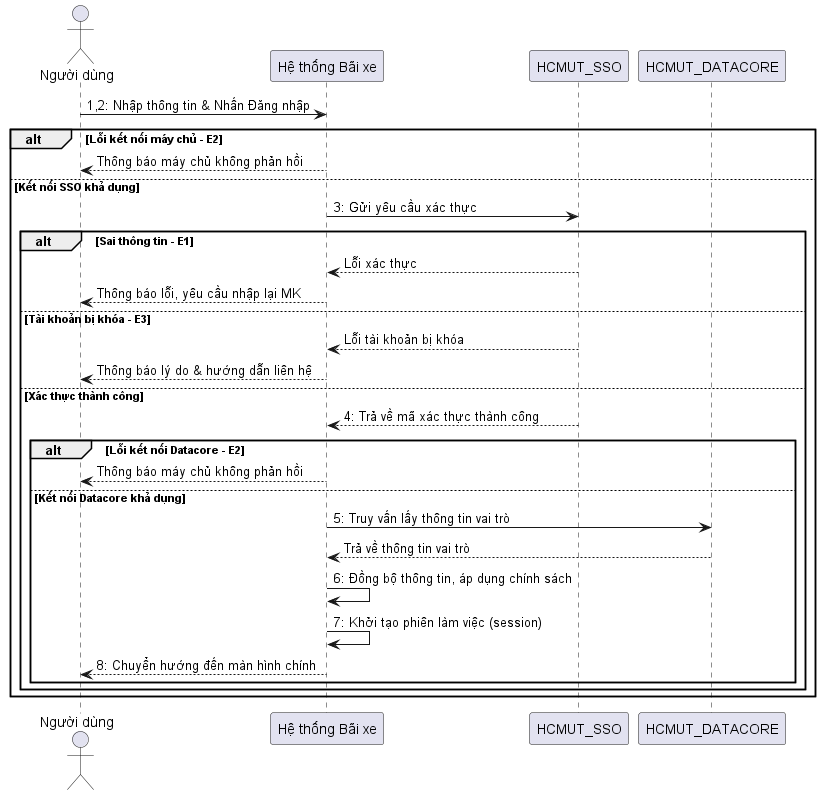

The diagram above was rendered by PlantUML. Its source (embedded in the PNG):
@startuml
actor "Người dùng" as User
participant "Hệ thống Bãi xe" as System
participant "HCMUT_SSO" as SSO
participant "HCMUT_DATACORE" as Datacore

User -> System: 1,2: Nhập thông tin & Nhấn Đăng nhập
alt Lỗi kết nối máy chủ - E2
    System --> User: Thông báo máy chủ không phản hồi
else Kết nối SSO khả dụng
    System -> SSO: 3: Gửi yêu cầu xác thực
    alt Sai thông tin - E1
        SSO --> System: Lỗi xác thực
        System --> User: Thông báo lỗi, yêu cầu nhập lại MK
    else Tài khoản bị khóa - E3
        SSO --> System: Lỗi tài khoản bị khóa
        System --> User: Thông báo lý do & hướng dẫn liên hệ
    else Xác thực thành công
        SSO --> System: 4: Trả về mã xác thực thành công
        
        alt Lỗi kết nối Datacore - E2
            System --> User: Thông báo máy chủ không phản hồi
        else Kết nối Datacore khả dụng
            System -> Datacore: 5: Truy vấn lấy thông tin vai trò
            Datacore --> System: Trả về thông tin vai trò
            System -> System: 6: Đồng bộ thông tin, áp dụng chính sách
            System -> System: 7: Khởi tạo phiên làm việc (session)
            System --> User: 8: Chuyển hướng đến màn hình chính
        end
    end
end
@enduml